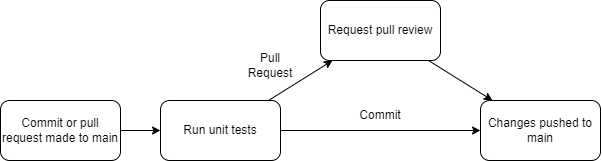

The diagram above was exported from draw.io. Its source (the exported page's mxGraphModel, read from the mxfile embedded in the PNG):
<mxGraphModel dx="610" dy="768" grid="1" gridSize="10" guides="1" tooltips="1" connect="1" arrows="1" fold="1" page="1" pageScale="1" pageWidth="850" pageHeight="1100" math="0" shadow="0">
  <root>
    <mxCell id="0" />
    <mxCell id="1" parent="0" />
    <mxCell id="7" value="" style="edgeStyle=none;html=1;" edge="1" parent="1" source="2" target="6">
      <mxGeometry relative="1" as="geometry" />
    </mxCell>
    <mxCell id="2" value="Commit or pull request made to main" style="rounded=1;whiteSpace=wrap;html=1;" vertex="1" parent="1">
      <mxGeometry x="125" y="520" width="120" height="60" as="geometry" />
    </mxCell>
    <mxCell id="9" value="" style="edgeStyle=none;html=1;" edge="1" parent="1" source="4" target="5">
      <mxGeometry relative="1" as="geometry" />
    </mxCell>
    <mxCell id="4" value="Request pull review" style="rounded=1;whiteSpace=wrap;html=1;" vertex="1" parent="1">
      <mxGeometry x="445" y="420" width="120" height="60" as="geometry" />
    </mxCell>
    <mxCell id="5" value="Changes pushed to main" style="rounded=1;whiteSpace=wrap;html=1;" vertex="1" parent="1">
      <mxGeometry x="605" y="520" width="120" height="60" as="geometry" />
    </mxCell>
    <mxCell id="8" value="" style="edgeStyle=none;html=1;" edge="1" parent="1" source="6" target="4">
      <mxGeometry relative="1" as="geometry" />
    </mxCell>
    <mxCell id="6" value="Run unit tests" style="rounded=1;whiteSpace=wrap;html=1;" vertex="1" parent="1">
      <mxGeometry x="285" y="520" width="120" height="60" as="geometry" />
    </mxCell>
    <mxCell id="10" value="Pull Request" style="text;html=1;strokeColor=none;fillColor=none;align=center;verticalAlign=middle;whiteSpace=wrap;rounded=0;" vertex="1" parent="1">
      <mxGeometry x="365" y="470" width="60" height="30" as="geometry" />
    </mxCell>
    <mxCell id="11" value="" style="endArrow=classic;html=1;" edge="1" parent="1" source="6" target="5">
      <mxGeometry width="50" height="50" relative="1" as="geometry">
        <mxPoint x="450" y="610" as="sourcePoint" />
        <mxPoint x="500" y="560" as="targetPoint" />
      </mxGeometry>
    </mxCell>
    <mxCell id="12" value="Commit" style="text;html=1;strokeColor=none;fillColor=none;align=center;verticalAlign=middle;whiteSpace=wrap;rounded=0;" vertex="1" parent="1">
      <mxGeometry x="475" y="520" width="60" height="30" as="geometry" />
    </mxCell>
  </root>
</mxGraphModel>